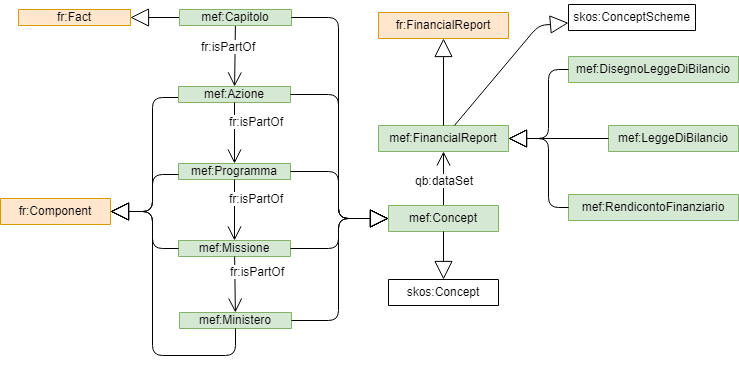

The diagram above was exported from draw.io. Its source (the exported page's mxGraphModel, read from the mxfile embedded in the PNG):
<mxGraphModel dx="1072" dy="792" grid="1" gridSize="10" guides="1" tooltips="1" connect="1" arrows="1" fold="1" page="1" pageScale="1" pageWidth="827" pageHeight="1169" math="0" shadow="0">
  <root>
    <mxCell id="0" />
    <mxCell id="1" parent="0" />
    <mxCell id="3187211106781379-4" value="fr:Fact" style="swimlane;fontStyle=0;childLayout=stackLayout;horizontal=1;startSize=19;fillColor=#ffe6cc;horizontalStack=0;resizeParent=1;resizeParentMax=0;resizeLast=0;collapsible=1;marginBottom=0;swimlaneFillColor=#ffffff;strokeColor=#d79b00;" parent="1" vertex="1" collapsed="1">
      <mxGeometry x="40" y="224" width="112" height="16" as="geometry">
        <mxRectangle x="48" y="204.5" width="174" height="45" as="alternateBounds" />
      </mxGeometry>
    </mxCell>
    <mxCell id="3187211106781379-9" value="mef:FinancialReport" style="swimlane;fontStyle=0;childLayout=stackLayout;horizontal=1;startSize=26;fillColor=#d5e8d4;horizontalStack=0;resizeParent=1;resizeParentMax=0;resizeLast=0;collapsible=1;marginBottom=0;swimlaneFillColor=#ffffff;strokeWidth=1;strokeColor=#82b366;" parent="1" vertex="1" collapsed="1">
      <mxGeometry x="400" y="340" width="130" height="26" as="geometry">
        <mxRectangle x="492" y="320" width="230" height="56" as="alternateBounds" />
      </mxGeometry>
    </mxCell>
    <mxCell id="5c3bec17f7d63932-11" style="edgeStyle=orthogonalEdgeStyle;rounded=0;html=1;exitX=1;exitY=0.25;entryX=1;entryY=0.25;jettySize=auto;orthogonalLoop=1;" parent="1" source="3187211106781379-4" target="3187211106781379-4" edge="1">
      <mxGeometry relative="1" as="geometry" />
    </mxCell>
    <mxCell id="6f5b522f08fcb237-9" value="fr:Component" style="swimlane;fontStyle=0;childLayout=stackLayout;horizontal=1;startSize=26;fillColor=#ffe6cc;horizontalStack=0;resizeParent=1;resizeParentMax=0;resizeLast=0;collapsible=1;marginBottom=0;swimlaneFillColor=#ffffff;strokeColor=#d79b00;" parent="1" vertex="1" collapsed="1">
      <mxGeometry x="22" y="413" width="110" height="26" as="geometry">
        <mxRectangle x="50" y="328" width="180" height="52" as="alternateBounds" />
      </mxGeometry>
    </mxCell>
    <mxCell id="31" value="" style="endArrow=block;endSize=16;endFill=0;html=1;" parent="1" source="sLhDl51c1FzKxhvKlMFD-32" target="3187211106781379-4" edge="1">
      <mxGeometry width="160" relative="1" as="geometry">
        <mxPoint x="104" y="214" as="sourcePoint" />
        <mxPoint x="76" y="200" as="targetPoint" />
      </mxGeometry>
    </mxCell>
    <mxCell id="g7kN0BOhK1JbrRyHBQOF-33" value="" style="endArrow=block;endSize=16;endFill=0;html=1;edgeStyle=orthogonalEdgeStyle;" parent="1" source="sLhDl51c1FzKxhvKlMFD-33" target="6f5b522f08fcb237-9" edge="1">
      <mxGeometry width="160" relative="1" as="geometry">
        <mxPoint x="103.64285714285711" y="259.5" as="sourcePoint" />
        <mxPoint x="114" y="340" as="targetPoint" />
        <Array as="points">
          <mxPoint x="174" y="312" />
          <mxPoint x="174" y="426" />
        </Array>
      </mxGeometry>
    </mxCell>
    <mxCell id="g7kN0BOhK1JbrRyHBQOF-36" value="" style="endArrow=open;endFill=1;endSize=12;html=1;" parent="1" source="sLhDl51c1FzKxhvKlMFD-32" target="sLhDl51c1FzKxhvKlMFD-33" edge="1">
      <mxGeometry width="160" relative="1" as="geometry">
        <mxPoint x="180" y="319" as="sourcePoint" />
        <mxPoint x="254" y="287" as="targetPoint" />
      </mxGeometry>
    </mxCell>
    <mxCell id="g7kN0BOhK1JbrRyHBQOF-37" value="fr:isPartOf" style="text;html=1;resizable=0;points=[];align=center;verticalAlign=middle;labelBackgroundColor=#ffffff;" parent="g7kN0BOhK1JbrRyHBQOF-36" vertex="1" connectable="0">
      <mxGeometry x="0.4045" y="-5" relative="1" as="geometry">
        <mxPoint x="-1.5" y="-22.5" as="offset" />
      </mxGeometry>
    </mxCell>
    <mxCell id="sLhDl51c1FzKxhvKlMFD-32" value="mef:Capitolo" style="swimlane;fontStyle=0;childLayout=stackLayout;horizontal=1;startSize=19;fillColor=#d5e8d4;horizontalStack=0;resizeParent=1;resizeParentMax=0;resizeLast=0;collapsible=1;marginBottom=0;swimlaneFillColor=#ffffff;strokeColor=#82b366;" parent="1" vertex="1" collapsed="1">
      <mxGeometry x="201" y="224" width="112" height="16" as="geometry">
        <mxRectangle x="48" y="204.5" width="174" height="45" as="alternateBounds" />
      </mxGeometry>
    </mxCell>
    <mxCell id="sLhDl51c1FzKxhvKlMFD-33" value="mef:Azione" style="swimlane;fontStyle=0;childLayout=stackLayout;horizontal=1;startSize=19;fillColor=#d5e8d4;horizontalStack=0;resizeParent=1;resizeParentMax=0;resizeLast=0;collapsible=1;marginBottom=0;swimlaneFillColor=#ffffff;strokeColor=#82b366;" parent="1" vertex="1" collapsed="1">
      <mxGeometry x="200" y="301" width="112" height="16" as="geometry">
        <mxRectangle x="48" y="204.5" width="174" height="45" as="alternateBounds" />
      </mxGeometry>
    </mxCell>
    <mxCell id="sLhDl51c1FzKxhvKlMFD-34" value="mef:Programma" style="swimlane;fontStyle=0;childLayout=stackLayout;horizontal=1;startSize=19;fillColor=#d5e8d4;horizontalStack=0;resizeParent=1;resizeParentMax=0;resizeLast=0;collapsible=1;marginBottom=0;swimlaneFillColor=#ffffff;strokeColor=#82b366;" parent="1" vertex="1" collapsed="1">
      <mxGeometry x="200" y="378" width="112" height="16" as="geometry">
        <mxRectangle x="48" y="204.5" width="174" height="45" as="alternateBounds" />
      </mxGeometry>
    </mxCell>
    <mxCell id="sLhDl51c1FzKxhvKlMFD-35" value="mef:Missione" style="swimlane;fontStyle=0;childLayout=stackLayout;horizontal=1;startSize=19;fillColor=#d5e8d4;horizontalStack=0;resizeParent=1;resizeParentMax=0;resizeLast=0;collapsible=1;marginBottom=0;swimlaneFillColor=#ffffff;strokeColor=#82b366;" parent="1" vertex="1" collapsed="1">
      <mxGeometry x="200" y="455" width="112" height="16" as="geometry">
        <mxRectangle x="48" y="204.5" width="174" height="45" as="alternateBounds" />
      </mxGeometry>
    </mxCell>
    <mxCell id="sLhDl51c1FzKxhvKlMFD-36" value="mef:Ministero" style="swimlane;fontStyle=0;childLayout=stackLayout;horizontal=1;startSize=19;fillColor=#d5e8d4;horizontalStack=0;resizeParent=1;resizeParentMax=0;resizeLast=0;collapsible=1;marginBottom=0;swimlaneFillColor=#ffffff;strokeColor=#82b366;" parent="1" vertex="1" collapsed="1">
      <mxGeometry x="201" y="527" width="112" height="16" as="geometry">
        <mxRectangle x="48" y="204.5" width="174" height="45" as="alternateBounds" />
      </mxGeometry>
    </mxCell>
    <mxCell id="sLhDl51c1FzKxhvKlMFD-37" value="" style="endArrow=open;endFill=1;endSize=12;html=1;" parent="1" source="sLhDl51c1FzKxhvKlMFD-33" target="sLhDl51c1FzKxhvKlMFD-34" edge="1">
      <mxGeometry width="160" relative="1" as="geometry">
        <mxPoint x="266" y="193" as="sourcePoint" />
        <mxPoint x="266" y="311" as="targetPoint" />
      </mxGeometry>
    </mxCell>
    <mxCell id="sLhDl51c1FzKxhvKlMFD-38" value="fr:isPartOf" style="text;html=1;resizable=0;points=[];align=center;verticalAlign=middle;labelBackgroundColor=#ffffff;" parent="sLhDl51c1FzKxhvKlMFD-37" vertex="1" connectable="0">
      <mxGeometry x="0.4045" y="-5" relative="1" as="geometry">
        <mxPoint x="26.5" y="-24.5" as="offset" />
      </mxGeometry>
    </mxCell>
    <mxCell id="sLhDl51c1FzKxhvKlMFD-39" value="" style="endArrow=open;endFill=1;endSize=12;html=1;" parent="1" source="sLhDl51c1FzKxhvKlMFD-34" target="sLhDl51c1FzKxhvKlMFD-35" edge="1">
      <mxGeometry width="160" relative="1" as="geometry">
        <mxPoint x="276" y="203" as="sourcePoint" />
        <mxPoint x="276" y="321" as="targetPoint" />
      </mxGeometry>
    </mxCell>
    <mxCell id="sLhDl51c1FzKxhvKlMFD-40" value="fr:isPartOf" style="text;html=1;resizable=0;points=[];align=center;verticalAlign=middle;labelBackgroundColor=#ffffff;" parent="sLhDl51c1FzKxhvKlMFD-39" vertex="1" connectable="0">
      <mxGeometry x="0.4045" y="-5" relative="1" as="geometry">
        <mxPoint x="26.5" y="-24.5" as="offset" />
      </mxGeometry>
    </mxCell>
    <mxCell id="sLhDl51c1FzKxhvKlMFD-41" value="" style="endArrow=open;endFill=1;endSize=12;html=1;" parent="1" source="sLhDl51c1FzKxhvKlMFD-35" target="sLhDl51c1FzKxhvKlMFD-36" edge="1">
      <mxGeometry width="160" relative="1" as="geometry">
        <mxPoint x="286" y="181" as="sourcePoint" />
        <mxPoint x="286" y="299" as="targetPoint" />
      </mxGeometry>
    </mxCell>
    <mxCell id="sLhDl51c1FzKxhvKlMFD-42" value="fr:isPartOf" style="text;html=1;resizable=0;points=[];align=center;verticalAlign=middle;labelBackgroundColor=#ffffff;" parent="sLhDl51c1FzKxhvKlMFD-41" vertex="1" connectable="0">
      <mxGeometry x="0.4045" y="-5" relative="1" as="geometry">
        <mxPoint x="26.5" y="-24.5" as="offset" />
      </mxGeometry>
    </mxCell>
    <mxCell id="sLhDl51c1FzKxhvKlMFD-45" value="" style="endArrow=block;endSize=16;endFill=0;html=1;edgeStyle=orthogonalEdgeStyle;" parent="1" source="sLhDl51c1FzKxhvKlMFD-35" target="6f5b522f08fcb237-9" edge="1">
      <mxGeometry width="160" relative="1" as="geometry">
        <mxPoint x="275.7543859649122" y="330" as="sourcePoint" />
        <mxPoint x="110.14912280701765" y="423" as="targetPoint" />
        <Array as="points">
          <mxPoint x="174" y="463" />
          <mxPoint x="174" y="426" />
        </Array>
      </mxGeometry>
    </mxCell>
    <mxCell id="sLhDl51c1FzKxhvKlMFD-46" value="" style="endArrow=block;endSize=16;endFill=0;html=1;edgeStyle=orthogonalEdgeStyle;" parent="1" source="sLhDl51c1FzKxhvKlMFD-34" target="6f5b522f08fcb237-9" edge="1">
      <mxGeometry width="160" relative="1" as="geometry">
        <mxPoint x="285.7543859649122" y="340" as="sourcePoint" />
        <mxPoint x="120.14912280701765" y="433" as="targetPoint" />
        <Array as="points">
          <mxPoint x="174" y="389" />
          <mxPoint x="174" y="426" />
        </Array>
      </mxGeometry>
    </mxCell>
    <mxCell id="sLhDl51c1FzKxhvKlMFD-47" value="" style="endArrow=block;endSize=16;endFill=0;html=1;edgeStyle=orthogonalEdgeStyle;" parent="1" source="sLhDl51c1FzKxhvKlMFD-36" target="6f5b522f08fcb237-9" edge="1">
      <mxGeometry width="160" relative="1" as="geometry">
        <mxPoint x="295.7543859649122" y="350" as="sourcePoint" />
        <mxPoint x="130.14912280701765" y="443" as="targetPoint" />
        <Array as="points">
          <mxPoint x="174" y="570" />
          <mxPoint x="174" y="426" />
        </Array>
      </mxGeometry>
    </mxCell>
    <mxCell id="sLhDl51c1FzKxhvKlMFD-49" value="mef:LeggeDiBilancio" style="swimlane;fontStyle=0;childLayout=stackLayout;horizontal=1;startSize=26;fillColor=#d5e8d4;horizontalStack=0;resizeParent=1;resizeParentMax=0;resizeLast=0;collapsible=1;marginBottom=0;swimlaneFillColor=#ffffff;strokeWidth=1;strokeColor=#82b366;" parent="1" vertex="1" collapsed="1">
      <mxGeometry x="630" y="340" width="130" height="26" as="geometry">
        <mxRectangle x="492" y="320" width="230" height="56" as="alternateBounds" />
      </mxGeometry>
    </mxCell>
    <mxCell id="sLhDl51c1FzKxhvKlMFD-50" value="mef:DisegnoLeggeDiBilancio" style="swimlane;fontStyle=0;childLayout=stackLayout;horizontal=1;startSize=26;fillColor=#d5e8d4;horizontalStack=0;resizeParent=1;resizeParentMax=0;resizeLast=0;collapsible=1;marginBottom=0;swimlaneFillColor=#ffffff;strokeWidth=1;strokeColor=#82b366;" parent="1" vertex="1" collapsed="1">
      <mxGeometry x="590" y="271" width="170" height="26" as="geometry">
        <mxRectangle x="492" y="320" width="230" height="56" as="alternateBounds" />
      </mxGeometry>
    </mxCell>
    <mxCell id="sLhDl51c1FzKxhvKlMFD-51" value="mef:RendicontoFinanziario" style="swimlane;fontStyle=0;childLayout=stackLayout;horizontal=1;startSize=26;fillColor=#d5e8d4;horizontalStack=0;resizeParent=1;resizeParentMax=0;resizeLast=0;collapsible=1;marginBottom=0;swimlaneFillColor=#ffffff;strokeWidth=1;strokeColor=#82b366;" parent="1" vertex="1" collapsed="1">
      <mxGeometry x="590" y="409" width="170" height="26" as="geometry">
        <mxRectangle x="492" y="320" width="230" height="56" as="alternateBounds" />
      </mxGeometry>
    </mxCell>
    <mxCell id="sLhDl51c1FzKxhvKlMFD-53" value="" style="endArrow=block;endSize=16;endFill=0;html=1;" parent="1" source="sLhDl51c1FzKxhvKlMFD-49" target="3187211106781379-9" edge="1">
      <mxGeometry width="160" relative="1" as="geometry">
        <mxPoint x="282.4000000000001" y="181" as="sourcePoint" />
        <mxPoint x="105.59999999999991" y="285" as="targetPoint" />
      </mxGeometry>
    </mxCell>
    <mxCell id="sLhDl51c1FzKxhvKlMFD-54" value="" style="endArrow=block;endSize=16;endFill=0;html=1;edgeStyle=orthogonalEdgeStyle;" parent="1" source="sLhDl51c1FzKxhvKlMFD-50" target="3187211106781379-9" edge="1">
      <mxGeometry width="160" relative="1" as="geometry">
        <mxPoint x="292.4000000000001" y="191" as="sourcePoint" />
        <mxPoint x="115.59999999999991" y="295" as="targetPoint" />
        <Array as="points">
          <mxPoint x="570" y="284" />
          <mxPoint x="570" y="353" />
        </Array>
      </mxGeometry>
    </mxCell>
    <mxCell id="sLhDl51c1FzKxhvKlMFD-55" value="" style="endArrow=block;endSize=16;endFill=0;html=1;edgeStyle=orthogonalEdgeStyle;" parent="1" source="sLhDl51c1FzKxhvKlMFD-51" target="3187211106781379-9" edge="1">
      <mxGeometry width="160" relative="1" as="geometry">
        <mxPoint x="302.4000000000001" y="201" as="sourcePoint" />
        <mxPoint x="125.59999999999991" y="305" as="targetPoint" />
        <Array as="points">
          <mxPoint x="570" y="422" />
          <mxPoint x="570" y="353" />
        </Array>
      </mxGeometry>
    </mxCell>
    <mxCell id="sLhDl51c1FzKxhvKlMFD-56" value="fr:FinancialReport" style="swimlane;fontStyle=0;childLayout=stackLayout;horizontal=1;startSize=26;fillColor=#ffe6cc;horizontalStack=0;resizeParent=1;resizeParentMax=0;resizeLast=0;collapsible=1;marginBottom=0;swimlaneFillColor=#ffffff;strokeWidth=1;strokeColor=#d79b00;" parent="1" vertex="1" collapsed="1">
      <mxGeometry x="400" y="227" width="130" height="26" as="geometry">
        <mxRectangle x="492" y="320" width="230" height="56" as="alternateBounds" />
      </mxGeometry>
    </mxCell>
    <mxCell id="sLhDl51c1FzKxhvKlMFD-57" value="" style="endArrow=block;endSize=16;endFill=0;html=1;" parent="1" source="3187211106781379-9" target="sLhDl51c1FzKxhvKlMFD-56" edge="1">
      <mxGeometry width="160" relative="1" as="geometry">
        <mxPoint x="272.4000000000001" y="233" as="sourcePoint" />
        <mxPoint x="95.59999999999991" y="337" as="targetPoint" />
      </mxGeometry>
    </mxCell>
    <mxCell id="sLhDl51c1FzKxhvKlMFD-58" value="" style="endArrow=open;endFill=1;endSize=12;html=1;" parent="1" source="y2NakDnH1uM0n2vmerBa-31" target="3187211106781379-9" edge="1">
      <mxGeometry width="160" relative="1" as="geometry">
        <mxPoint x="266" y="193" as="sourcePoint" />
        <mxPoint x="266" y="311" as="targetPoint" />
      </mxGeometry>
    </mxCell>
    <mxCell id="sLhDl51c1FzKxhvKlMFD-59" value="qb:dataSet" style="text;html=1;resizable=0;points=[];align=center;verticalAlign=middle;labelBackgroundColor=#ffffff;" parent="sLhDl51c1FzKxhvKlMFD-58" vertex="1" connectable="0">
      <mxGeometry x="0.4045" y="-5" relative="1" as="geometry">
        <mxPoint x="-5" y="12" as="offset" />
      </mxGeometry>
    </mxCell>
    <mxCell id="y2NakDnH1uM0n2vmerBa-31" value="mef:Concept" style="swimlane;fontStyle=0;childLayout=stackLayout;horizontal=1;startSize=26;horizontalStack=0;resizeParent=1;resizeParentMax=0;resizeLast=0;collapsible=1;marginBottom=0;swimlaneFillColor=#ffffff;fillColor=#d5e8d4;strokeColor=#82b366;" vertex="1" collapsed="1" parent="1">
      <mxGeometry x="410" y="420" width="110" height="26" as="geometry">
        <mxRectangle x="50" y="328" width="180" height="52" as="alternateBounds" />
      </mxGeometry>
    </mxCell>
    <mxCell id="y2NakDnH1uM0n2vmerBa-32" value="" style="endArrow=block;endSize=16;endFill=0;html=1;edgeStyle=orthogonalEdgeStyle;" edge="1" parent="1" source="sLhDl51c1FzKxhvKlMFD-32" target="y2NakDnH1uM0n2vmerBa-31">
      <mxGeometry width="160" relative="1" as="geometry">
        <mxPoint x="211" y="242" as="sourcePoint" />
        <mxPoint x="162" y="242" as="targetPoint" />
        <Array as="points">
          <mxPoint x="360" y="232" />
          <mxPoint x="360" y="433" />
        </Array>
      </mxGeometry>
    </mxCell>
    <mxCell id="y2NakDnH1uM0n2vmerBa-33" value="" style="endArrow=block;endSize=16;endFill=0;html=1;edgeStyle=orthogonalEdgeStyle;" edge="1" parent="1" source="sLhDl51c1FzKxhvKlMFD-33" target="y2NakDnH1uM0n2vmerBa-31">
      <mxGeometry width="160" relative="1" as="geometry">
        <mxPoint x="221" y="252" as="sourcePoint" />
        <mxPoint x="172" y="252" as="targetPoint" />
        <Array as="points">
          <mxPoint x="360" y="309" />
          <mxPoint x="360" y="433" />
        </Array>
      </mxGeometry>
    </mxCell>
    <mxCell id="y2NakDnH1uM0n2vmerBa-34" value="" style="endArrow=block;endSize=16;endFill=0;html=1;edgeStyle=orthogonalEdgeStyle;" edge="1" parent="1" source="sLhDl51c1FzKxhvKlMFD-34" target="y2NakDnH1uM0n2vmerBa-31">
      <mxGeometry width="160" relative="1" as="geometry">
        <mxPoint x="231" y="262" as="sourcePoint" />
        <mxPoint x="182" y="262" as="targetPoint" />
        <Array as="points">
          <mxPoint x="360" y="386" />
          <mxPoint x="360" y="433" />
        </Array>
      </mxGeometry>
    </mxCell>
    <mxCell id="y2NakDnH1uM0n2vmerBa-35" value="" style="endArrow=block;endSize=16;endFill=0;html=1;edgeStyle=orthogonalEdgeStyle;" edge="1" parent="1" source="sLhDl51c1FzKxhvKlMFD-35" target="y2NakDnH1uM0n2vmerBa-31">
      <mxGeometry width="160" relative="1" as="geometry">
        <mxPoint x="241" y="272" as="sourcePoint" />
        <mxPoint x="192" y="272" as="targetPoint" />
        <Array as="points">
          <mxPoint x="360" y="463" />
          <mxPoint x="360" y="433" />
        </Array>
      </mxGeometry>
    </mxCell>
    <mxCell id="y2NakDnH1uM0n2vmerBa-36" value="" style="endArrow=block;endSize=16;endFill=0;html=1;edgeStyle=orthogonalEdgeStyle;" edge="1" parent="1" source="sLhDl51c1FzKxhvKlMFD-36" target="y2NakDnH1uM0n2vmerBa-31">
      <mxGeometry width="160" relative="1" as="geometry">
        <mxPoint x="251" y="282" as="sourcePoint" />
        <mxPoint x="202" y="282" as="targetPoint" />
        <Array as="points">
          <mxPoint x="360" y="535" />
          <mxPoint x="360" y="433" />
        </Array>
      </mxGeometry>
    </mxCell>
    <mxCell id="y2NakDnH1uM0n2vmerBa-37" value="skos:ConceptScheme" style="swimlane;fontStyle=0;childLayout=stackLayout;horizontal=1;startSize=26;horizontalStack=0;resizeParent=1;resizeParentMax=0;resizeLast=0;collapsible=1;marginBottom=0;swimlaneFillColor=#ffffff;" vertex="1" collapsed="1" parent="1">
      <mxGeometry x="590" y="219" width="127" height="26" as="geometry">
        <mxRectangle x="50" y="328" width="180" height="52" as="alternateBounds" />
      </mxGeometry>
    </mxCell>
    <mxCell id="y2NakDnH1uM0n2vmerBa-38" value="" style="endArrow=block;endSize=16;endFill=0;html=1;" edge="1" parent="1" source="3187211106781379-9" target="y2NakDnH1uM0n2vmerBa-37">
      <mxGeometry width="160" relative="1" as="geometry">
        <mxPoint x="250.81918819188195" y="357" as="sourcePoint" />
        <mxPoint x="463.91881918819195" y="607" as="targetPoint" />
        <Array as="points">
          <mxPoint x="560" y="240" />
        </Array>
      </mxGeometry>
    </mxCell>
    <mxCell id="y2NakDnH1uM0n2vmerBa-40" value="skos:Concept" style="swimlane;fontStyle=0;childLayout=stackLayout;horizontal=1;startSize=26;horizontalStack=0;resizeParent=1;resizeParentMax=0;resizeLast=0;collapsible=1;marginBottom=0;swimlaneFillColor=#ffffff;" vertex="1" collapsed="1" parent="1">
      <mxGeometry x="410" y="494" width="110" height="26" as="geometry">
        <mxRectangle x="50" y="328" width="180" height="52" as="alternateBounds" />
      </mxGeometry>
    </mxCell>
    <mxCell id="y2NakDnH1uM0n2vmerBa-41" value="" style="endArrow=block;endSize=16;endFill=0;html=1;" edge="1" parent="1" source="y2NakDnH1uM0n2vmerBa-31" target="y2NakDnH1uM0n2vmerBa-40">
      <mxGeometry width="160" relative="1" as="geometry">
        <mxPoint x="485" y="430" as="sourcePoint" />
        <mxPoint x="475" y="275" as="targetPoint" />
      </mxGeometry>
    </mxCell>
  </root>
</mxGraphModel>